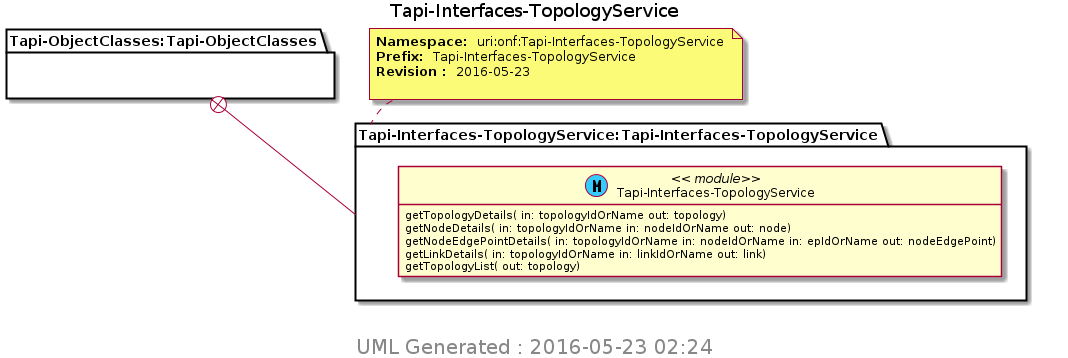

The diagram above was rendered by PlantUML. Its source (embedded in the PNG):
@startuml img/Tapi-Interfaces-TopologyService.png 
hide empty fields 
hide empty methods 
hide <<case>> circle
hide <<augment>> circle
hide <<choice>> circle
hide <<leafref>> stereotype
hide <<leafref>> circle
page 1x1 
Title Tapi-Interfaces-TopologyService 
package "Tapi-ObjectClasses:Tapi-ObjectClasses" as Tapi_ObjectClasses_Tapi_ObjectClasses { 
} 
note top of Tapi_Interfaces_TopologyService_Tapi_Interfaces_TopologyService : <b>Namespace: </b> uri:onf:Tapi-Interfaces-TopologyService \n<b>Prefix: </b> Tapi-Interfaces-TopologyService \n<b>Revision : </b> 2016-05-23 \n
package "Tapi-Interfaces-TopologyService:Tapi-Interfaces-TopologyService" as Tapi_Interfaces_TopologyService_Tapi_Interfaces_TopologyService { 
Tapi_ObjectClasses_Tapi_ObjectClasses +-- Tapi_Interfaces_TopologyService_Tapi_Interfaces_TopologyService
class "Tapi-Interfaces-TopologyService" as Tapi_Interfaces_TopologyService << (M, #33CCFF) module>> 
Tapi_Interfaces_TopologyService : getTopologyDetails( in: topologyIdOrName out: topology)
Tapi_Interfaces_TopologyService : getNodeDetails( in: topologyIdOrName in: nodeIdOrName out: node)
Tapi_Interfaces_TopologyService : getNodeEdgePointDetails( in: topologyIdOrName in: nodeIdOrName in: epIdOrName out: nodeEdgePoint)
Tapi_Interfaces_TopologyService : getLinkDetails( in: topologyIdOrName in: linkIdOrName out: link)
Tapi_Interfaces_TopologyService : getTopologyList( out: topology)
} 

center footer
 <size:20> UML Generated : 2016-05-23 02:24 </size>
 endfooter 
@enduml